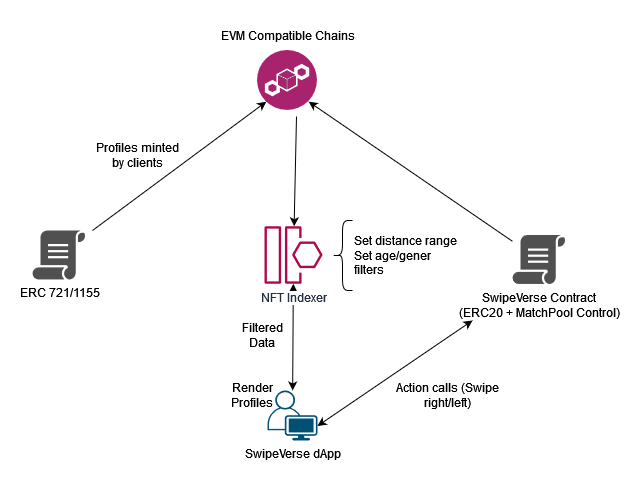

The diagram above was exported from draw.io. Its source (the exported page's mxGraphModel, read from the mxfile embedded in the PNG):
<mxGraphModel dx="1114" dy="594" grid="1" gridSize="10" guides="1" tooltips="1" connect="1" arrows="1" fold="1" page="1" pageScale="1" pageWidth="850" pageHeight="1100" math="0" shadow="0">
  <root>
    <mxCell id="0" />
    <mxCell id="1" parent="0" />
    <mxCell id="4RYq6laLKQ7lB7ARu4Di-19" value="" style="endArrow=classic;startArrow=classic;html=1;rounded=0;" parent="1" source="4RYq6laLKQ7lB7ARu4Di-12" target="4RYq6laLKQ7lB7ARu4Di-3" edge="1">
      <mxGeometry width="50" height="50" relative="1" as="geometry">
        <mxPoint x="380" y="470" as="sourcePoint" />
        <mxPoint x="430" y="420" as="targetPoint" />
      </mxGeometry>
    </mxCell>
    <mxCell id="4RYq6laLKQ7lB7ARu4Di-1" value="" style="image;aspect=fixed;perimeter=ellipsePerimeter;html=1;align=center;shadow=0;dashed=0;fontColor=#4277BB;labelBackgroundColor=default;fontSize=12;spacingTop=3;image=img/lib/ibm/blockchain/blockchain.svg;" parent="1" vertex="1">
      <mxGeometry x="365" y="130" width="60" height="60" as="geometry" />
    </mxCell>
    <mxCell id="4RYq6laLKQ7lB7ARu4Di-2" value="&lt;div&gt;ERC 721/1155&lt;/div&gt;" style="sketch=0;pointerEvents=1;shadow=0;dashed=0;html=1;strokeColor=none;fillColor=#505050;labelPosition=center;verticalLabelPosition=bottom;verticalAlign=top;outlineConnect=0;align=center;shape=mxgraph.office.concepts.script;" parent="1" vertex="1">
      <mxGeometry x="140" y="310" width="53" height="49" as="geometry" />
    </mxCell>
    <mxCell id="4RYq6laLKQ7lB7ARu4Di-8" value="" style="endArrow=classic;html=1;rounded=0;entryX=0;entryY=1;entryDx=0;entryDy=0;" parent="1" target="4RYq6laLKQ7lB7ARu4Di-1" edge="1">
      <mxGeometry width="50" height="50" relative="1" as="geometry">
        <mxPoint x="200" y="310" as="sourcePoint" />
        <mxPoint x="250" y="260" as="targetPoint" />
      </mxGeometry>
    </mxCell>
    <mxCell id="4RYq6laLKQ7lB7ARu4Di-9" value="" style="endArrow=classic;html=1;rounded=0;exitX=0.65;exitY=1.1;exitDx=0;exitDy=0;exitPerimeter=0;" parent="1" source="4RYq6laLKQ7lB7ARu4Di-1" target="4RYq6laLKQ7lB7ARu4Di-3" edge="1">
      <mxGeometry width="50" height="50" relative="1" as="geometry">
        <mxPoint x="370" y="250" as="sourcePoint" />
        <mxPoint x="420" y="200" as="targetPoint" />
      </mxGeometry>
    </mxCell>
    <mxCell id="4RYq6laLKQ7lB7ARu4Di-10" value="SwipeVerse Contract&lt;br&gt;(ERC20 + MatchPool Control)" style="sketch=0;pointerEvents=1;shadow=0;dashed=0;html=1;strokeColor=none;fillColor=#505050;labelPosition=center;verticalLabelPosition=bottom;verticalAlign=top;outlineConnect=0;align=center;shape=mxgraph.office.concepts.script;" parent="1" vertex="1">
      <mxGeometry x="620" y="314.5" width="53" height="49" as="geometry" />
    </mxCell>
    <mxCell id="4RYq6laLKQ7lB7ARu4Di-11" value="" style="endArrow=classic;html=1;rounded=0;entryX=1;entryY=1;entryDx=0;entryDy=0;" parent="1" source="4RYq6laLKQ7lB7ARu4Di-10" target="4RYq6laLKQ7lB7ARu4Di-1" edge="1">
      <mxGeometry width="50" height="50" relative="1" as="geometry">
        <mxPoint x="540" y="290" as="sourcePoint" />
        <mxPoint x="590" y="240" as="targetPoint" />
      </mxGeometry>
    </mxCell>
    <mxCell id="4RYq6laLKQ7lB7ARu4Di-3" value="&lt;div&gt;NFT Indexer&lt;/div&gt;" style="sketch=0;outlineConnect=0;fontColor=#232F3E;gradientColor=none;fillColor=#B0084D;strokeColor=none;dashed=0;verticalLabelPosition=bottom;verticalAlign=top;align=center;html=1;fontSize=12;fontStyle=0;aspect=fixed;pointerEvents=1;shape=mxgraph.aws4.event_resource;labelBackgroundColor=default;" parent="1" vertex="1">
      <mxGeometry x="372" y="305.5" width="58" height="58" as="geometry" />
    </mxCell>
    <mxCell id="4RYq6laLKQ7lB7ARu4Di-20" value="" style="endArrow=classic;startArrow=classic;html=1;rounded=0;" parent="1" target="4RYq6laLKQ7lB7ARu4Di-12" edge="1">
      <mxGeometry width="50" height="50" relative="1" as="geometry">
        <mxPoint x="380" y="470" as="sourcePoint" />
        <mxPoint x="397" y="363" as="targetPoint" />
      </mxGeometry>
    </mxCell>
    <mxCell id="4RYq6laLKQ7lB7ARu4Di-12" value="SwipeVerse dApp" style="points=[[0.35,0,0],[0.98,0.51,0],[1,0.71,0],[0.67,1,0],[0,0.795,0],[0,0.65,0]];verticalLabelPosition=bottom;sketch=0;html=1;verticalAlign=top;aspect=fixed;align=center;pointerEvents=1;shape=mxgraph.cisco19.user;fillColor=#005073;strokeColor=none;" parent="1" vertex="1">
      <mxGeometry x="375" y="470" width="50" height="50" as="geometry" />
    </mxCell>
    <mxCell id="4RYq6laLKQ7lB7ARu4Di-21" value="Render Profiles" style="text;html=1;strokeColor=none;fillColor=none;align=center;verticalAlign=middle;whiteSpace=wrap;rounded=0;" parent="1" vertex="1">
      <mxGeometry x="330" y="460" width="60" height="30" as="geometry" />
    </mxCell>
    <mxCell id="4RYq6laLKQ7lB7ARu4Di-22" value="Filtered Data" style="text;html=1;strokeColor=none;fillColor=none;align=center;verticalAlign=middle;whiteSpace=wrap;rounded=0;" parent="1" vertex="1">
      <mxGeometry x="340" y="400" width="60" height="30" as="geometry" />
    </mxCell>
    <mxCell id="4RYq6laLKQ7lB7ARu4Di-23" value="" style="endArrow=classic;startArrow=classic;html=1;rounded=0;exitX=1;exitY=0.71;exitDx=0;exitDy=0;exitPerimeter=0;" parent="1" source="4RYq6laLKQ7lB7ARu4Di-12" edge="1">
      <mxGeometry width="50" height="50" relative="1" as="geometry">
        <mxPoint x="530" y="450" as="sourcePoint" />
        <mxPoint x="580" y="400" as="targetPoint" />
      </mxGeometry>
    </mxCell>
    <mxCell id="4RYq6laLKQ7lB7ARu4Di-24" value="&lt;div&gt;EVM Compatible Chains&lt;/div&gt;" style="text;html=1;strokeColor=none;fillColor=none;align=center;verticalAlign=middle;whiteSpace=wrap;rounded=0;" parent="1" vertex="1">
      <mxGeometry x="318.75" y="100" width="152.5" height="30" as="geometry" />
    </mxCell>
    <mxCell id="4RYq6laLKQ7lB7ARu4Di-25" value="Action calls (Swipe right/left)" style="text;html=1;strokeColor=none;fillColor=none;align=center;verticalAlign=middle;whiteSpace=wrap;rounded=0;" parent="1" vertex="1">
      <mxGeometry x="500" y="460" width="110" height="30" as="geometry" />
    </mxCell>
    <mxCell id="4RYq6laLKQ7lB7ARu4Di-26" value="" style="shape=curlyBracket;whiteSpace=wrap;html=1;rounded=1;labelPosition=left;verticalLabelPosition=middle;align=right;verticalAlign=middle;" parent="1" vertex="1">
      <mxGeometry x="440" y="300" width="20" height="70" as="geometry" />
    </mxCell>
    <mxCell id="4RYq6laLKQ7lB7ARu4Di-27" value="&lt;div&gt;Profiles minted by clients&lt;/div&gt;" style="text;html=1;strokeColor=none;fillColor=none;align=center;verticalAlign=middle;whiteSpace=wrap;rounded=0;" parent="1" vertex="1">
      <mxGeometry x="200" y="220" width="90" height="30" as="geometry" />
    </mxCell>
    <mxCell id="4RYq6laLKQ7lB7ARu4Di-28" value="Set distance range&lt;br&gt;Set age/gener filters" style="text;html=1;strokeColor=none;fillColor=none;align=left;verticalAlign=middle;whiteSpace=wrap;rounded=0;" parent="1" vertex="1">
      <mxGeometry x="460" y="310" width="110" height="50" as="geometry" />
    </mxCell>
  </root>
</mxGraphModel>